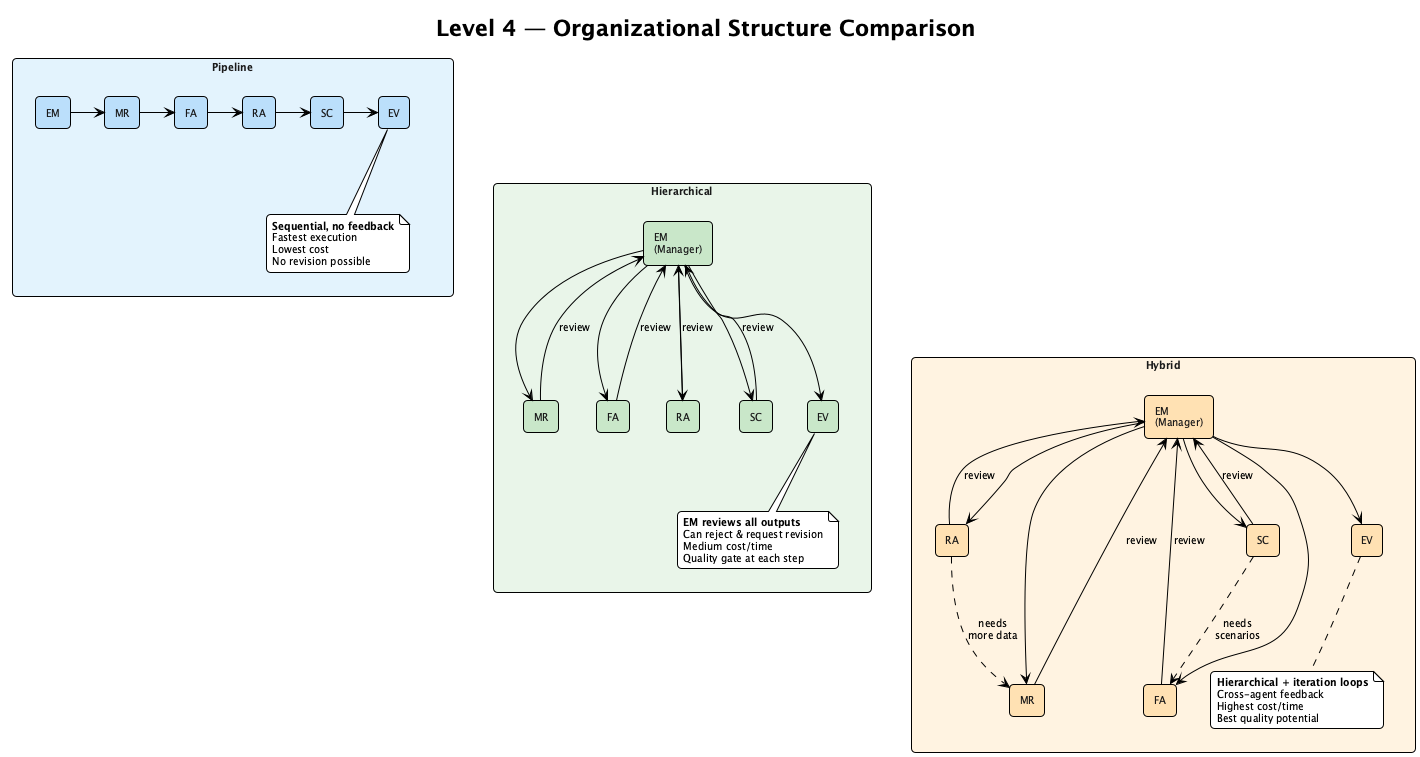

The diagram above was rendered by PlantUML. Its source (embedded in the PNG):
@startuml org_structure_comparison
!theme plain
skinparam backgroundColor #FEFEFE
skinparam defaultFontName "Segoe UI"
skinparam defaultFontSize 10
skinparam shadowing false
skinparam roundCorner 8

title **Level 4 — Organizational Structure Comparison**

skinparam rectangle {
  FontColor #1A1A1A
}

rectangle "**Pipeline**" as pipe #E3F2FD {
  rectangle "EM" as p1 #BBDEFB
  rectangle "MR" as p2 #BBDEFB
  rectangle "FA" as p3 #BBDEFB
  rectangle "RA" as p4 #BBDEFB
  rectangle "SC" as p5 #BBDEFB
  rectangle "EV" as p6 #BBDEFB

  p1 -right-> p2
  p2 -right-> p3
  p3 -right-> p4
  p4 -right-> p5
  p5 -right-> p6

  note bottom
    **Sequential, no feedback**
    Fastest execution
    Lowest cost
    No revision possible
  end note
}

rectangle "**Hierarchical**" as hier #E8F5E9 {
  rectangle "EM\n(Manager)" as h1 #C8E6C9
  rectangle "MR" as h2 #C8E6C9
  rectangle "FA" as h3 #C8E6C9
  rectangle "RA" as h4 #C8E6C9
  rectangle "SC" as h5 #C8E6C9
  rectangle "EV" as h6 #C8E6C9

  h1 -down-> h2
  h1 -down-> h3
  h1 -down-> h4
  h2 -up-> h1 : review
  h3 -up-> h1 : review
  h4 -up-> h1 : review
  h1 -down-> h5
  h5 -up-> h1 : review
  h1 -down-> h6

  note bottom
    **EM reviews all outputs**
    Can reject & request revision
    Medium cost/time
    Quality gate at each step
  end note
}

rectangle "**Hybrid**" as hyb #FFF3E0 {
  rectangle "EM\n(Manager)" as y1 #FFE0B2
  rectangle "MR" as y2 #FFE0B2
  rectangle "FA" as y3 #FFE0B2
  rectangle "RA" as y4 #FFE0B2
  rectangle "SC" as y5 #FFE0B2
  rectangle "EV" as y6 #FFE0B2

  y1 -down-> y2
  y1 -down-> y3
  y1 -down-> y4
  y2 -up-> y1 : review
  y3 -up-> y1 : review
  y4 -up-> y1 : review
  y1 -down-> y5
  y5 -up-> y1 : review
  y1 -down-> y6
  y4 ..> y2 : "needs\nmore data"
  y5 ..> y3 : "needs\nscenarios"

  note bottom
    **Hierarchical + iteration loops**
    Cross-agent feedback
    Highest cost/time
    Best quality potential
  end note
}

pipe -[hidden]down- hier
hier -[hidden]down- hyb

@enduml